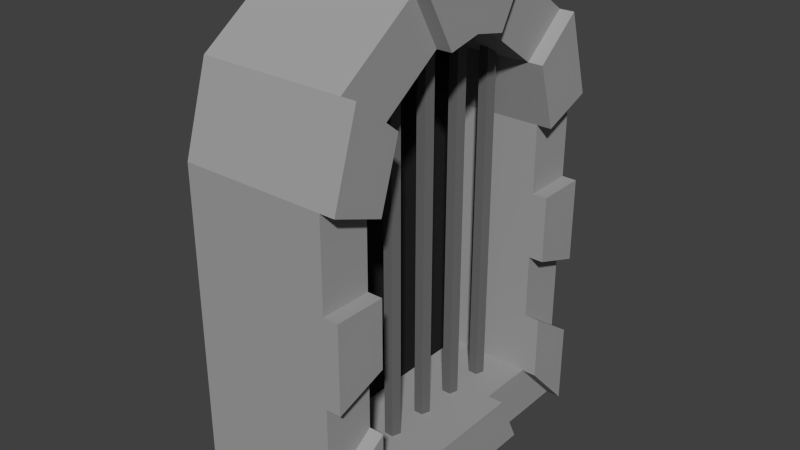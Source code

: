 # Source: Window.blend  (saved by Blender 2.76.0; exported with 4.5.12 LTS)
import bpy
from mathutils import Matrix  # noqa: F401  (used for matrix-valued properties, if any)

bpy.ops.wm.read_factory_settings(use_empty=True)
scene = bpy.context.scene
scene.name = 'Scene'

# ---- collections
col_collection_1 = bpy.data.collections.new('Collection 1'); scene.collection.children.link(col_collection_1)

# ---- materials (node trees are filled in below, after node groups)
mat_rock = bpy.data.materials.new('Rock')
mat_rock.alpha_threshold = 0.0
mat_rock.diffuse_color = (0.3588, 0.3588, 0.3588, 1.0)
mat_rock.roughness = 0.5
mat_black = bpy.data.materials.new('Black')
mat_black.alpha_threshold = 0.0
mat_black.diffuse_color = (0.01885, 0.01885, 0.01885, 1.0)
mat_black.roughness = 0.5
mat_darksteel = bpy.data.materials.new('DarkSteel')
mat_darksteel.alpha_threshold = 0.0
mat_darksteel.diffuse_color = (0.1424, 0.1424, 0.1424, 1.0)
mat_darksteel.roughness = 0.5

# ---- material node trees

# ---- world
world_world = bpy.data.worlds.new('World'); scene.world = world_world
world_world.color = (0.05088, 0.05088, 0.05088)
world_world.use_sun_shadow = False
world_world.sun_shadow_jitter_overblur = 0.0
world_world.cycles.sampling_method = 'MANUAL'
world_world.cycles.sample_map_resolution = 256

# ---- meshes
me_cube_002 = bpy.data.meshes.new('Cube.002')
me_cube_002.from_pydata([(0.585, -0.6738, 0.3606), (0.585, -0.6738, 0.006422), (0.585, -0.4679, 0.004406), (0.585, -0.4679, 0.2821), (0.6442, -0.4679, 0.2821), (0.6442, -0.6738, 0.3606), (0.006518, -0.6738, 0.3606), (0.006518, -0.6738, 0.006422), (0.6442, -0.6738, 0.006422), (0.6442, -0.4679, 0.004406), (0.2356, -0.4679, 0.004406), (0.2356, -0.4679, 0.2821), (0.585, -0.5705, 0.6911), (0.6442, -0.5705, 0.6911), (0.585, -0.3868, 0.5412), (0.6442, -0.3868, 0.5412), (0.006518, -0.5705, 0.6911), (0.006518, 0.0, 0.3606), (0.006518, 0.0, 0.006422), (0.006518, -0.6738, -0.3376), (0.585, -0.6738, -0.3376), (0.585, -0.4679, -0.2653), (0.6442, -0.4679, -0.2653), (0.6442, -0.6738, -0.3376), (0.2356, -0.3868, 0.5412), (0.2356, -0.4679, -0.2653), (0.2356, 0.0, 0.2821), (0.2356, 0.0, 0.004406), (0.006518, 0.0, 0.6911), (0.585, -0.2462, 0.9187), (0.006518, -0.2462, 0.9187), (0.006518, 0.6738, 0.3606), (0.006518, 0.6738, 0.006422), (0.006518, 0.0, -0.3376), (0.006518, -0.6738, -0.6716), (0.585, -0.6738, -0.6716), (0.4201, -0.3746, 0.5497), (0.2356, -0.1326, 0.7197), (0.585, -0.1326, 0.7197), (0.4385, -0.1432, 0.7122), (0.4088, -0.1648, 0.6971), (0.4201, -0.1997, 0.6726), (0.4385, -0.3182, 0.5894), (0.4088, -0.3398, 0.5742), (0.4568, -0.3746, 0.5497), (0.4682, -0.3398, 0.5742), (0.4568, -0.1997, 0.6726), (0.4682, -0.1648, 0.6971), (0.2356, 0.0, 0.5412), (0.585, -0.4679, -0.5272), (0.2356, -0.4679, -0.5272), (0.2356, 0.0, -0.2653), (0.2356, 0.4679, 0.004406), (0.2356, 0.4679, 0.2821), (0.006518, 0.0, 0.9539), (0.006518, 0.5705, 0.6911), (0.585, 0.0, 0.9539), (0.585, 0.6738, 0.3606), (0.585, 0.6738, 0.006422), (0.006518, 0.6738, -0.3376), (0.006518, 0.0, -0.6716), (0.006518, -0.6738, -1.006), (0.585, -0.6738, -1.006), (0.585, 0.0, 0.7472), (0.2356, 0.0, 0.7472), (0.4121, 0.0, 0.7472), (0.4201, -0.02469, 0.7421), (0.4568, -0.02469, 0.7421), (0.4648, 0.0, 0.7472), (0.2356, 0.3868, 0.5412), (0.585, -0.4679, -0.789), (0.2356, -0.4679, -0.789), (0.2356, 0.0, -0.5272), (0.2356, 0.4679, -0.2653), (0.585, 0.4679, 0.2821), (0.585, 0.4679, 0.004406), (0.6442, -0.1326, 0.7197), (0.6442, -0.2462, 0.9187), (0.006518, 0.2462, 0.9187), (0.585, 0.5705, 0.6911), (0.6442, 0.0, 0.9539), (0.585, 0.2462, 0.9187), (0.585, 0.6738, -0.3376), (0.006518, 0.6738, -0.6716), (0.006518, 0.0, -1.006), (0.6442, -0.6738, -0.6716), (0.6442, -0.4679, -0.5272), (0.6442, -0.6738, -1.006), (0.585, 0.0, -1.006), (0.585, -0.3369, -1.006), (0.4682, 0.01019, 0.7451), (0.4385, 0.03175, 0.7406), (0.4088, 0.01019, 0.7451), (0.2356, 0.1326, 0.7197), (0.585, 0.1326, 0.7197), (0.6442, 0.0, 0.7472), (0.585, 0.3868, 0.5412), (0.6442, -0.4679, -0.789), (0.4648, 0.0, -0.789), (0.4568, -0.02469, -0.789), (0.4201, -0.02469, -0.789), (0.4385, -0.1432, -0.789), (0.4682, -0.1648, -0.789), (0.4568, -0.1997, -0.789), (0.4201, -0.1997, -0.789), (0.4385, -0.3182, -0.789), (0.4682, -0.3398, -0.789), (0.4568, -0.3746, -0.789), (0.4201, -0.3746, -0.789), (0.585, -0.2339, -0.789), (0.585, 0.0, -0.789), (0.4121, 0.0, -0.789), (0.2356, 0.0, -0.789), (0.4088, -0.3398, -0.789), (0.4088, -0.1648, -0.789), (0.2356, 0.4679, -0.5272), (0.585, 0.4679, -0.2653), (0.6442, 0.5705, 0.6911), (0.6442, 0.6738, 0.3606), (0.6442, 0.2462, 0.9187), (0.6442, 0.4679, 0.2821), (0.6442, 0.4679, 0.004406), (0.6442, 0.6738, 0.006422), (0.6442, 0.6738, -0.3376), (0.585, 0.6738, -0.6716), (0.006518, 0.6738, -1.006), (0.585, 0.6738, -1.006), (0.585, 0.3369, -1.006), (0.6482, 0.0, -1.006), (0.6482, -0.3369, -1.006), (0.6442, 0.1326, 0.7197), (0.4201, 0.1503, 0.7073), (0.4385, 0.3817, 0.5448), (0.4088, 0.3601, 0.5599), (0.4201, 0.3253, 0.5844), (0.4385, 0.2067, 0.6676), (0.4088, 0.1852, 0.6828), (0.4568, 0.1503, 0.7073), (0.4682, 0.1852, 0.6828), (0.4568, 0.3253, 0.5844), (0.4682, 0.3601, 0.5599), (0.6442, 0.3868, 0.5412), (0.6482, -0.2339, -0.789), (0.6482, 0.0, -0.789), (0.4088, 0.01019, -0.789), (0.4385, 0.03175, -0.789), (0.4201, 0.1503, -0.789), (0.4088, 0.1852, -0.789), (0.4385, 0.2067, -0.789), (0.4201, 0.3253, -0.789), (0.4088, 0.3601, -0.789), (0.4385, 0.3817, -0.789), (0.585, 0.4679, -0.789), (0.2356, 0.4679, -0.789), (0.4682, 0.01019, -0.789), (0.585, 0.2339, -0.789), (0.4682, 0.3601, -0.789), (0.4568, 0.3253, -0.789), (0.4682, 0.1852, -0.789), (0.4568, 0.1503, -0.789), (0.585, 0.4679, -0.5272), (0.6442, 0.4679, -0.2653), (0.6482, 0.3369, -1.006), (0.6482, 0.2339, -0.789), (0.6442, 0.4679, -0.5272), (0.6442, 0.6738, -0.6716), (0.6442, 0.6738, -1.006), (0.6442, 0.4679, -0.789)], [], [(0, 1, 2, 3), (0, 3, 4, 5), (0, 6, 7, 1), (2, 1, 8, 9), (3, 2, 10, 11), (12, 0, 5, 13), (3, 14, 15, 4), (13, 5, 4, 15), (6, 0, 12, 16), (6, 17, 18, 7), (1, 7, 19, 20), (21, 2, 9, 22), (1, 20, 23, 8), (8, 23, 22, 9), (14, 3, 11, 24), (2, 21, 25, 10), (26, 11, 10, 27), (14, 12, 13, 15), (28, 17, 6, 16), (29, 30, 16, 12), (31, 32, 18, 17), (7, 18, 33, 19), (20, 19, 34, 35), (20, 21, 22, 23), (36, 14, 24, 37, 38, 39, 40, 41, 42, 43), (36, 44, 45, 42, 41, 46, 47, 39, 38, 14), (24, 11, 26, 48), (21, 49, 50, 25), (27, 10, 25, 51), (26, 27, 52, 53), (29, 12, 14, 38), (30, 54, 28, 16), (28, 55, 31, 17), (29, 56, 54, 30), (57, 58, 32, 31), (32, 59, 33, 18), (19, 33, 60, 34), (20, 35, 49, 21), (35, 34, 61, 62), (63, 38, 37, 64, 65, 66, 67, 68), (64, 37, 24, 48), (69, 48, 26, 53), (49, 70, 71, 50), (51, 25, 50, 72), (27, 51, 73, 52), (74, 53, 52, 75), (29, 38, 76, 77), (78, 55, 28, 54), (31, 55, 79, 57), (56, 29, 77, 80), (81, 78, 54, 56), (57, 74, 75, 58), (58, 82, 59, 32), (59, 83, 60, 33), (34, 60, 84, 61), (49, 35, 85, 86), (35, 62, 87, 85), (61, 84, 88, 89, 62), (63, 68, 90, 91, 92, 65, 64, 93, 94), (38, 63, 95, 76), (64, 48, 69, 93), (96, 69, 53, 74), (70, 49, 86, 97), (98, 99, 100, 101, 102, 103, 104, 105, 106, 107, 108, 70, 109, 110), (111, 112, 71, 70, 108, 113, 105, 104, 114, 101, 100), (72, 50, 71, 112), (51, 72, 115, 73), (75, 52, 73, 116), (80, 77, 76, 95), (81, 79, 55, 78), (79, 117, 118, 57), (56, 80, 119, 81), (57, 118, 120, 74), (75, 121, 122, 58), (58, 122, 123, 82), (82, 124, 83, 59), (83, 125, 84, 60), (85, 87, 97, 86), (62, 70, 97, 87), (125, 126, 127, 88, 84), (89, 88, 128, 129), (62, 89, 109, 70), (94, 130, 95, 63), (131, 94, 93, 69, 96, 132, 133, 134, 135, 136), (131, 137, 138, 135, 134, 139, 140, 132, 96, 94), (74, 120, 141, 96), (110, 109, 142, 143), (144, 145, 146, 147, 148, 149, 150, 151, 152, 153, 112, 111), (145, 154, 98, 110, 155, 152, 151, 156, 157, 149, 148, 158, 159, 146), (72, 112, 153, 115), (116, 73, 115, 160), (116, 161, 121, 75), (80, 95, 130, 119), (81, 94, 96, 79), (96, 141, 117, 79), (117, 141, 120, 118), (81, 119, 130, 94), (122, 121, 161, 123), (82, 123, 161, 116), (82, 116, 160, 124), (124, 126, 125, 83), (126, 152, 155, 127), (127, 162, 128, 88), (109, 89, 129, 142), (129, 128, 143, 142), (110, 143, 163, 155), (160, 115, 153, 152), (160, 164, 165, 124), (124, 165, 166, 126), (126, 166, 167, 152), (155, 163, 162, 127), (162, 163, 143, 128), (152, 167, 164, 160), (165, 164, 167, 166), (105, 42, 45, 106), (113, 43, 42, 105), (106, 45, 44, 107), (108, 36, 43, 113), (107, 44, 36, 108), (101, 39, 47, 102), (114, 40, 39, 101), (102, 47, 46, 103), (104, 41, 40, 114), (103, 46, 41, 104), (145, 91, 90, 154), (144, 92, 91, 145), (154, 90, 68, 67, 99, 98), (100, 66, 65, 92, 144, 111), (99, 67, 66, 100), (148, 135, 138, 158), (147, 136, 135, 148), (158, 138, 137, 159), (146, 131, 136, 147), (159, 137, 131, 146), (151, 132, 140, 156), (150, 133, 132, 151), (156, 140, 139, 157), (149, 134, 133, 150), (157, 139, 134, 149)])
me_cube_002.polygons.foreach_set('material_index', [0, 0, 0, 0, 0, 0, 0, 0, 0, 0, 0, 0, 0, 0, 0, 0, 1, 0, 0, 0, 0, 0, 0, 0, 0, 0, 1, 0, 1, 1, 0, 0, 0, 0, 0, 0, 0, 0, 0, 0, 1, 1, 0, 1, 1, 0, 0, 0, 0, 0, 0, 0, 0, 0, 0, 0, 0, 0, 0, 0, 1, 0, 0, 0, 0, 1, 1, 0, 0, 0, 0, 0, 0, 0, 0, 0, 0, 0, 0, 0, 0, 0, 0, 0, 0, 0, 0, 0, 0, 1, 0, 0, 0, 0, 0, 0, 0, 0, 0, 0, 0, 0, 0, 0, 0, 0, 0, 0, 0, 0, 0, 0, 0, 0, 2, 2, 2, 2, 2, 2, 2, 2, 2, 2, 2, 2, 2, 2, 2, 2, 2, 2, 2, 2, 2, 2, 2, 2, 2])
me_cube_002.materials.append(mat_rock)
me_cube_002.materials.append(mat_black)
me_cube_002.materials.append(mat_darksteel)
me_cube_002.use_remesh_preserve_volume = False
me_cube_002.use_remesh_preserve_attributes = False
me_cube_002.use_mirror_vertex_groups = False
me_cube_002.update()

# ---- objects
ob_window = bpy.data.objects.new('Window', me_cube_002)

# ---- transforms, parenting, visibility, modifiers, constraints
ob_window.location = (0.0, 0.0, 0.0)
ob_window.lineart.crease_threshold = 0.0

# ---- collection membership
col_collection_1.objects.link(ob_window)

# ---- scene / render settings (as saved in the file)
scene.frame_start = 1; scene.frame_end = 250; scene.frame_set(1)
scene.render.engine = 'CYCLES'
scene.render.resolution_percentage = 50
scene.render.dither_intensity = 0.0
scene.cycles.use_denoising = False
scene.cycles.samples = 10
scene.cycles.sampling_pattern = 'TABULATED_SOBOL'
scene.cycles.light_sampling_threshold = 0.0
scene.cycles.use_adaptive_sampling = False
scene.cycles.use_light_tree = False
scene.cycles.blur_glossy = 0.0
scene.cycles.pixel_filter_type = 'GAUSSIAN'
scene.cycles.sample_clamp_indirect = 0.0
scene.view_settings.view_transform = 'Standard'
bpy.context.view_layer.update()

# ---- added for rendering (the .blend has no active camera and no usable light): camera, sun
cam_auto = bpy.data.cameras.new('AutoCamera')
cam_auto.lens = 50.0
cam_auto.sensor_width = 36.0
cam_auto.clip_end = 1000.0
ob_auto_camera = bpy.data.objects.new('AutoCamera', cam_auto)
scene.collection.objects.link(ob_auto_camera)
ob_auto_camera.location = (2.60636, -2.73482, 1.79741)
ob_auto_camera.rotation_euler = (1.09748, -7.21219e-08, 0.694738)
scene.camera = ob_auto_camera
light_auto_sun = bpy.data.lights.new('AutoSun', 'SUN')
light_auto_sun.energy = 3.0
light_auto_sun.angle = 0.0523599
ob_auto_sun = bpy.data.objects.new('AutoSun', light_auto_sun)
scene.collection.objects.link(ob_auto_sun)
ob_auto_sun.rotation_euler = (0.872665, 0.174533, 0.523599)
bpy.context.view_layer.update()
